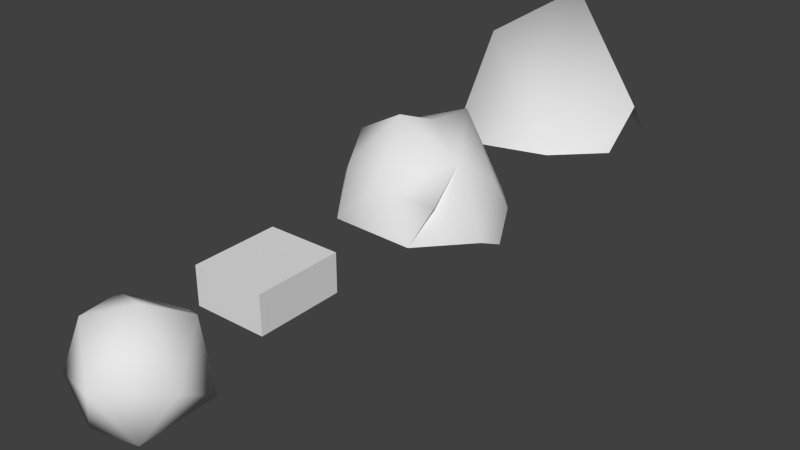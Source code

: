 # Source: limestone.blend  (saved by Blender 2.71.0; exported with 4.5.12 LTS)
import bpy
from mathutils import Matrix  # noqa: F401  (used for matrix-valued properties, if any)

bpy.ops.wm.read_factory_settings(use_empty=True)
scene = bpy.context.scene
scene.name = 'Scene'

# ---- collections
col_collection_1 = bpy.data.collections.new('Collection 1'); scene.collection.children.link(col_collection_1)

# ---- world
world_world = bpy.data.worlds.new('World'); scene.world = world_world
world_world.color = (0.05088, 0.05088, 0.05088)
world_world.use_sun_shadow = False
world_world.sun_shadow_jitter_overblur = 0.0
world_world.cycles.sampling_method = 'MANUAL'
world_world.cycles.sample_map_resolution = 256

# ---- meshes
me_icosphere_003 = bpy.data.meshes.new('Icosphere.003')
me_icosphere_003.from_pydata([(0.2855, 0.3344, 0.2982), (-0.2937, 0.3294, 0.2982), (-0.2878, -0.3606, 0.2982), (0.2913, -0.3557, -0.003888), (0.2855, 0.3344, -0.003888), (-0.2937, 0.3294, -0.003888), (-0.2878, -0.3606, -0.003888), (0.2913, -0.3557, 0.2982)], [], [(7, 0, 1, 2), (0, 7, 3, 4), (2, 1, 5, 6), (1, 0, 4, 5), (7, 2, 6, 3), (6, 5, 4, 3)])
_uv = me_icosphere_003.uv_layers.new(name='UVMap')
_uv.uv.foreach_set('vector', [0.6073, 0.4311, 0.5913, 0.6508, 0.4359, 0.6267, 0.4518, 0.407, 0.5913, 0.6508, 0.6073, 0.4311, 0.6835, 0.4311, 0.6839, 0.6508, 0.4518, 0.407, 0.4359, 0.6267, 0.36, 0.6267, 0.3596, 0.407, 0.4359, 0.6267, 0.5913, 0.6508, 0.6839, 0.6508, 1.002, 0.6267, 0.6073, 0.4311, 0.4518, 0.407, 1.002, 0.407, 0.6835, 0.4311, 1.002, 0.407, 1.002, 0.6267, 0.6839, 0.6508, 0.6835, 0.4311])
me_icosphere_003.use_remesh_preserve_volume = False
me_icosphere_003.use_remesh_preserve_attributes = False
me_icosphere_003.use_mirror_vertex_groups = False
me_icosphere_003.update()
me_icosphere_002 = bpy.data.meshes.new('Icosphere.002')
me_icosphere_002.from_pydata([(0.2556, -0.2398, 0.3563), (0.2556, 0.2312, 0.6487), (-0.2154, 0.2312, 0.6487), (-0.2154, -0.2398, 0.3563), (0.2933, -0.2903, -0.05103), (0.2933, 0.275, -0.05103), (-0.2719, 0.275, -0.05103), (-0.2719, -0.2903, -0.05103), (0.1967, -0.1809, 0.3991), (0.1967, 0.1723, 0.7306), (-0.1565, 0.1723, 0.6915), (-0.1565, -0.1809, 0.3991), (0.05007, 0.1723, 0.7144), (0.1967, -0.1071, 0.6997), (0.01144, -0.4392, -0.007713), (-0.4242, -0.007467, -0.01423), (0.4447, -0.006799, -0.01282), (0.01159, 0.4298, -0.01998)], [], [(3, 7, 14, 4), (0, 4, 16, 5), (2, 6, 15, 7), (0, 8, 11), (1, 5, 17, 6), (13, 9, 12), (0, 1, 9), (3, 11, 10), (2, 10, 12), (8, 0, 13), (10, 11, 12), (0, 3, 4), (1, 0, 5), (3, 2, 7), (3, 0, 11), (2, 1, 6), (13, 0, 9), (2, 3, 10), (2, 12, 1), (11, 8, 13), (12, 9, 1), (11, 13, 12)])
me_icosphere_002.polygons.foreach_set('use_smooth', [True] * 22)
_uv = me_icosphere_002.uv_layers.new(name='UVMap')
_uv.uv.foreach_set('vector', [0.2367, 1.032, 0.2036, 0.485, 0.3257, 0.4671, 0.4491, 0.3681, 0.4605, 0.9346, 0.4491, 0.3681, 0.583, 0.4231, 0.7173, 0.4367, 0.9467, 1.486, 0.9678, 0.5536, 1.088, 0.6008, 1.204, 0.485, 0.4605, 0.9346, 0.4619, 1.012, 0.2502, 1.085, 0.6636, 1.388, 0.7173, 0.4367, 0.8419, 0.5559, 0.9678, 0.5536, 0.4952, 1.429, 0.644, 1.504, 0.6968, 1.513, 0.4605, 0.9346, 0.6636, 1.388, 0.644, 1.504, 1.237, 1.032, 1.25, 1.085, 0.9365, 1.524, 0.9467, 1.486, 0.9365, 1.524, 0.6968, 1.513, 0.4619, 1.012, 0.4605, 0.9346, 0.4952, 1.429, 0.9365, 1.524, 1.25, 1.085, 0.6968, 1.513, 0.4605, 0.9346, 0.2367, 1.032, 0.4491, 0.3681, 0.6636, 1.388, 0.4605, 0.9346, 0.7173, 0.4367, 1.237, 1.032, 0.9467, 1.486, 1.204, 0.485, 0.2367, 1.032, 0.4605, 0.9346, 0.2502, 1.085, 0.9467, 1.486, 0.6636, 1.388, 0.9678, 0.5536, 0.4952, 1.429, 0.4605, 0.9346, 0.644, 1.504, 0.9467, 1.486, 1.237, 1.032, 0.9365, 1.524, 0.9467, 1.486, 0.6968, 1.513, 0.6636, 1.388, 0.2502, 1.085, 0.4619, 1.012, 0.4952, 1.429, 0.6968, 1.513, 0.644, 1.504, 0.6636, 1.388, 0.2502, 1.085, 0.4952, 1.429, 0.6968, 1.513])
me_icosphere_002.use_remesh_preserve_volume = False
me_icosphere_002.use_remesh_preserve_attributes = False
me_icosphere_002.use_mirror_vertex_groups = False
me_icosphere_002.update()
me_icosphere_001 = bpy.data.meshes.new('Icosphere.001')
me_icosphere_001.from_pydata([(-0.009992, 0.01933, 0.005427), (-0.01732, 0.04188, 0.02425), (-0.0337, 0.01933, 0.02425), (0.009191, 0.03326, 0.02425), (0.009191, 0.005392, 0.02425), (-0.01732, -0.003222, 0.02425), (-0.004857, 0.02045, 0.03407)], [], [(1, 2, 0), (3, 1, 0), (4, 3, 0), (5, 4, 0), (2, 5, 0), (5, 2, 6), (4, 5, 6), (3, 4, 6), (1, 3, 6), (2, 1, 6)])
me_icosphere_001.polygons.foreach_set('use_smooth', [True] * 10)
_uv = me_icosphere_001.uv_layers.new(name='UVMap')
_uv.uv.foreach_set('vector', [0.6762, 0.4943, 0.8807, 0.5152, 0.4397, 0.5676, 0.4613, 0.4851, 0.6762, 0.4943, 0.4397, 0.5676, 0.2632, 0.5003, 0.4613, 0.4851, 0.4397, 0.5676, 0.07687, 0.519, 0.2632, 0.5003, 0.4397, 0.5676, 0.8807, 0.5152, 1.077, 0.519, 0.4397, 0.5676, 1.077, 0.519, 0.8807, 0.5152, 1.29, 0.4657, 0.2632, 0.5003, 0.07687, 0.519, 0.2903, 0.4657, 0.4613, 0.4851, 0.2632, 0.5003, 0.2903, 0.4657, 0.6762, 0.4943, 0.4613, 0.4851, 0.2903, 0.4657, 0.8807, 0.5152, 0.6762, 0.4943, 1.29, 0.4657])
me_icosphere_001.use_remesh_preserve_volume = False
me_icosphere_001.use_remesh_preserve_attributes = False
me_icosphere_001.use_mirror_vertex_groups = False
me_icosphere_001.update()
me_icosphere = bpy.data.meshes.new('Icosphere')
me_icosphere.from_pydata([(-0.05998, 0.5058, -0.004102), (-0.02836, 0.3419, 0.4518), (0.2035, 0.4284, -0.004102), (0.3833, 0.2209, -0.004102), (0.4224, -0.05094, -0.004102), (0.3176, -0.09182, 0.4127), (0.3083, -0.3007, -0.004102), (0.2116, -0.1835, 0.4099), (0.07733, -0.4492, -0.004102), (0.06109, -0.2802, 0.4099), (-0.1973, -0.4492, -0.004102), (-0.1178, -0.2802, 0.4099), (-0.4283, -0.3007, -0.004102), (-0.2236, -0.153, 0.4123), (-0.5424, -0.05094, -0.004102), (-0.3866, 0.03563, 0.3623), (-0.5033, 0.2209, -0.004102), (-0.3587, 0.1578, 0.3641), (-0.3125, 0.5079, -0.01862), (-0.2319, 0.3696, 0.3328), (-0.1124, -0.2802, 0.4099), (-0.07435, 0.04075, 0.5586), (0.1302, -0.194, 0.5472), (0.06274, -0.265, 0.5682), (-0.03075, -0.265, 0.5682), (0.03407, -0.07535, 0.5532), (0.1401, 0.3454, 0.233), (0.3461, 0.1558, 0.1647), (0.1991, -0.07854, 0.4134), (0.0727, 0.3123, 0.4099), (0.09515, 0.3198, 0.3025), (0.3203, 0.03412, 0.2544), (0.1753, 0.1221, 0.4202), (0.1114, -0.3758, 0.1944), (0.2199, -0.3038, 0.2094), (0.2, -0.25, 0.3243), (0.09505, -0.3234, 0.2847), (0.08939, -0.3414, 0.1893), (0.1171, -0.3578, 0.2899), (0.2221, -0.2843, 0.3295), (0.1978, -0.2695, 0.2043), (-0.278, -0.1949, 0.1505), (-0.3923, -0.003452, 0.1421), (-0.2822, -0.1682, 0.396), (-0.4711, -0.05764, 0.4094), (-0.3268, -0.2026, 0.1814), (-0.4205, -0.04558, 0.1745), (0.1065, -0.1886, 0.5837), (0.05788, -0.2398, 0.5989), (-0.009544, -0.2398, 0.5989), (0.04885, -0.1337, 0.6078), (0.3705, 0.1097, 0.1573), (0.3514, -0.0004151, 0.1787), (0.4613, 0.01707, 0.07979), (0.4485, 0.168, 0.09071), (0.341, 0.1109, 0.1566), (0.3219, 0.0007675, 0.1781), (0.4227, 0.01862, 0.07898), (0.4099, 0.1695, 0.0899), (0.05542, 0.2193, 0.5183)], [], [(32, 31, 27), (56, 5, 4), (5, 7, 6), (9, 8, 37), (11, 10, 20), (11, 13, 41), (12, 41, 42), (42, 15, 17), (18, 19, 1), (16, 17, 19), (21, 20, 24), (13, 11, 20), (1, 19, 17), (24, 49, 50), (7, 21, 25), (20, 9, 23), (7, 22, 23), (26, 27, 3), (2, 0, 26), (31, 32, 5), (29, 32, 26), (27, 26, 32), (1, 59, 29), (39, 38, 33), (6, 40, 37), (35, 39, 34), (40, 34, 33), (36, 37, 33), (36, 38, 39), (42, 41, 45), (43, 44, 46), (42, 46, 44), (13, 43, 45), (13, 15, 44), (47, 50, 49), (22, 25, 50), (24, 23, 48), (22, 47, 48), (52, 53, 54), (3, 58, 57), (58, 55, 51), (58, 54, 53), (56, 57, 53), (56, 52, 51), (55, 27, 31), (7, 5, 28), (57, 56, 4), (56, 55, 31), (35, 7, 9), (31, 5, 56), (4, 5, 6), (9, 20, 8), (36, 35, 9), (9, 37, 36), (11, 41, 10), (20, 10, 8), (14, 12, 42), (16, 14, 42), (41, 12, 10), (0, 18, 1), (42, 17, 16), (18, 16, 19), (25, 21, 24), (25, 24, 50), (13, 21, 15), (21, 1, 17), (21, 17, 15), (13, 20, 21), (22, 7, 25), (24, 20, 23), (9, 7, 23), (2, 26, 3), (1, 30, 0), (1, 29, 30), (30, 29, 26), (0, 30, 26), (6, 7, 35), (5, 32, 28), (34, 39, 33), (21, 7, 28), (8, 6, 37), (6, 35, 40), (37, 40, 33), (40, 35, 34), (38, 36, 33), (35, 36, 39), (46, 42, 45), (45, 43, 46), (15, 42, 44), (41, 13, 45), (43, 13, 44), (48, 47, 49), (47, 22, 50), (49, 24, 48), (23, 22, 48), (51, 52, 54), (55, 58, 27), (4, 3, 57), (54, 58, 51), (57, 58, 53), (58, 3, 27), (52, 56, 53), (55, 56, 51), (59, 32, 29), (21, 59, 1), (32, 21, 28), (21, 32, 59)])
me_icosphere.polygons.foreach_set('use_smooth', [True] * 107)
_uv = me_icosphere.uv_layers.new(name='UVMap')
_uv.uv.foreach_set('vector', [0.8433, 0.7116, 0.8559, 0.4302, 0.9094, 0.4054, 0.8564, 0.3372, 0.8069, 0.5058, 0.8777, 0.0841, 0.8069, 0.5058, 0.7676, 0.5008, 0.7739, -0.008749, 0.7142, 0.5178, 0.6652, 0.01721, 0.7011, 0.2585, 0.6644, 0.6067, 0.578, 0.1537, 0.6659, 0.604, 0.6644, 0.6067, 0.6382, 0.7378, 0.5624, 0.4923, 0.5078, 0.3575, 0.5624, 0.4923, 0.4776, 0.6558, 0.4776, 0.6558, 0.5465, 0.8845, 0.5204, 0.9455, 1.213, 0.7704, 1.114, 0.9796, 0.9118, 0.9744, 0.3495, 0.7071, 0.5204, 0.9455, 0.1143, 0.9796, 0.7422, 0.9179, 0.6659, 0.604, 0.701, 0.7222, 0.6382, 0.7378, 0.6644, 0.6067, 0.6659, 0.604, 0.9118, 0.9744, 1.114, 0.9796, 0.5204, 0.9455, 0.701, 0.7222, 0.7104, 0.7558, 0.7401, 0.7986, 0.7676, 0.5008, 0.7422, 0.9179, 0.7472, 0.7894, 0.6659, 0.604, 0.7142, 0.5178, 0.7223, 0.6757, 0.7676, 0.5008, 0.7473, 0.6648, 0.7223, 0.6757, 0.967, 0.6859, 0.9094, 0.4054, 0.9601, 0.2663, 1.034, 0.48, 1.12, 0.6573, 0.967, 0.6859, 0.8559, 0.4302, 0.8433, 0.7116, 0.8069, 0.5058, 0.9099, 0.8667, 0.8433, 0.7116, 0.967, 0.6859, 0.9094, 0.4054, 0.967, 0.6859, 0.8433, 0.7116, 0.9118, 0.9744, 0.8457, 0.9222, 0.9099, 0.8667, 0.7509, 0.3593, 0.7121, 0.33, 0.703, 0.2319, 0.7739, -0.008749, 0.7478, 0.2619, 0.7011, 0.2585, 0.7524, 0.3859, 0.7509, 0.3593, 0.7463, 0.2352, 0.7478, 0.2619, 0.7463, 0.2352, 0.703, 0.2319, 0.7111, 0.3567, 0.7011, 0.2585, 0.703, 0.2319, 0.7111, 0.3567, 0.7121, 0.33, 0.7509, 0.3593, 0.4776, 0.6558, 0.5624, 0.4923, 0.5559, 0.5412, 0.6145, 0.7425, 0.5488, 0.9152, 0.4956, 0.6752, 0.4776, 0.6558, 0.4956, 0.6752, 0.5488, 0.9152, 0.6382, 0.7378, 0.6145, 0.7425, 0.5559, 0.5412, 0.6382, 0.7378, 0.5465, 0.8845, 0.5488, 0.9152, 0.7434, 0.7144, 0.7401, 0.7986, 0.7104, 0.7558, 0.7473, 0.6648, 0.7472, 0.7894, 0.7401, 0.7986, 0.701, 0.7222, 0.7223, 0.6757, 0.7255, 0.7223, 0.7473, 0.6648, 0.7434, 0.7144, 0.7255, 0.7223, 0.8591, 0.3225, 0.8865, 0.1848, 0.9246, 0.2918, 0.9601, 0.2663, 0.9262, 0.3112, 0.8854, 0.2042, 0.9262, 0.3112, 0.8971, 0.3734, 0.8973, 0.3587, 0.9262, 0.3112, 0.9246, 0.2918, 0.8865, 0.1848, 0.8564, 0.3372, 0.8854, 0.2042, 0.8865, 0.1848, 0.8564, 0.3372, 0.8591, 0.3225, 0.8973, 0.3587, 0.8971, 0.3734, 0.9094, 0.4054, 0.8559, 0.4302, 0.7676, 0.5008, 0.8069, 0.5058, 0.7889, 0.5732, 0.8854, 0.2042, 0.8564, 0.3372, 0.8777, 0.0841, 0.8564, 0.3372, 0.8971, 0.3734, 0.8559, 0.4302, 0.7524, 0.3859, 0.7676, 0.5008, 0.7142, 0.5178, 0.8559, 0.4302, 0.8069, 0.5058, 0.8564, 0.3372, 0.8777, 0.0841, 0.8069, 0.5058, 0.7739, -0.008749, 0.7142, 0.5178, 0.6659, 0.604, 0.6652, 0.01721, 0.7111, 0.3567, 0.7524, 0.3859, 0.7142, 0.5178, 0.7142, 0.5178, 0.7011, 0.2585, 0.7111, 0.3567, 0.6644, 0.6067, 0.5624, 0.4923, 0.578, 0.1537, 0.6659, 0.604, 0.578, 0.1537, 0.6652, 0.01721, 0.4378, 0.5638, 0.5078, 0.3575, 0.4776, 0.6558, 0.3495, 0.7071, 0.4378, 0.5638, 0.4776, 0.6558, 0.5624, 0.4923, 0.5078, 0.3575, 0.578, 0.1537, 1.12, 0.6573, 1.213, 0.7704, 0.9118, 0.9744, 0.4776, 0.6558, 0.5204, 0.9455, 0.3495, 0.7071, 0.2126, 0.7704, 0.3495, 0.7071, 0.1143, 0.9796, 0.7472, 0.7894, 0.7422, 0.9179, 0.701, 0.7222, 0.7472, 0.7894, 0.701, 0.7222, 0.7401, 0.7986, 0.6382, 0.7378, 0.7422, 0.9179, 0.5465, 0.8845, 0.7422, 0.9179, 0.9118, 0.9744, 0.5204, 0.9455, 0.7422, 0.9179, 0.5204, 0.9455, 0.5465, 0.8845, 0.6382, 0.7378, 0.6659, 0.604, 0.7422, 0.9179, 0.7473, 0.6648, 0.7676, 0.5008, 0.7472, 0.7894, 0.701, 0.7222, 0.6659, 0.604, 0.7223, 0.6757, 0.7142, 0.5178, 0.7676, 0.5008, 0.7223, 0.6757, 1.034, 0.48, 0.967, 0.6859, 0.9601, 0.2663, 0.9118, 0.9744, 0.9429, 0.7586, 1.12, 0.6573, 0.9118, 0.9744, 0.9099, 0.8667, 0.9429, 0.7586, 0.9429, 0.7586, 0.9099, 0.8667, 0.967, 0.6859, 1.12, 0.6573, 0.9429, 0.7586, 0.967, 0.6859, 0.7739, -0.008749, 0.7676, 0.5008, 0.7524, 0.3859, 0.8069, 0.5058, 0.8433, 0.7116, 0.7889, 0.5732, 0.7463, 0.2352, 0.7509, 0.3593, 0.703, 0.2319, 0.7422, 0.9179, 0.7676, 0.5008, 0.7889, 0.5732, 0.6652, 0.01721, 0.7739, -0.008749, 0.7011, 0.2585, 0.7739, -0.008749, 0.7524, 0.3859, 0.7478, 0.2619, 0.7011, 0.2585, 0.7478, 0.2619, 0.703, 0.2319, 0.7478, 0.2619, 0.7524, 0.3859, 0.7463, 0.2352, 0.7121, 0.33, 0.7111, 0.3567, 0.703, 0.2319, 0.7524, 0.3859, 0.7111, 0.3567, 0.7509, 0.3593, 0.4956, 0.6752, 0.4776, 0.6558, 0.5559, 0.5412, 0.5559, 0.5412, 0.6145, 0.7425, 0.4956, 0.6752, 0.5465, 0.8845, 0.4776, 0.6558, 0.5488, 0.9152, 0.5624, 0.4923, 0.6382, 0.7378, 0.5559, 0.5412, 0.6145, 0.7425, 0.6382, 0.7378, 0.5488, 0.9152, 0.7255, 0.7223, 0.7434, 0.7144, 0.7104, 0.7558, 0.7434, 0.7144, 0.7473, 0.6648, 0.7401, 0.7986, 0.7104, 0.7558, 0.701, 0.7222, 0.7255, 0.7223, 0.7223, 0.6757, 0.7473, 0.6648, 0.7255, 0.7223, 0.8973, 0.3587, 0.8591, 0.3225, 0.9246, 0.2918, 0.8971, 0.3734, 0.9262, 0.3112, 0.9094, 0.4054, 0.8777, 0.0841, 0.9601, 0.2663, 0.8854, 0.2042, 0.9246, 0.2918, 0.9262, 0.3112, 0.8973, 0.3587, 0.8854, 0.2042, 0.9262, 0.3112, 0.8865, 0.1848, 0.9262, 0.3112, 0.9601, 0.2663, 0.9094, 0.4054, 0.8591, 0.3225, 0.8564, 0.3372, 0.8865, 0.1848, 0.8971, 0.3734, 0.8564, 0.3372, 0.8973, 0.3587, 0.8457, 0.9222, 0.8433, 0.7116, 0.9099, 0.8667, 0.7422, 0.9179, 0.8457, 0.9222, 0.9118, 0.9744, 0.8433, 0.7116, 0.7422, 0.9179, 0.7889, 0.5732, 0.7422, 0.9179, 0.8433, 0.7116, 0.8457, 0.9222])
me_icosphere.use_remesh_preserve_volume = False
me_icosphere.use_remesh_preserve_attributes = False
me_icosphere.use_mirror_vertex_groups = False
me_icosphere.update()

# ---- objects
ob_icosphere_003 = bpy.data.objects.new('Icosphere.003', me_icosphere_003)
ob_icosphere_002 = bpy.data.objects.new('Icosphere.002', me_icosphere_002)
ob_icosphere_001 = bpy.data.objects.new('Icosphere.001', me_icosphere_001)
ob_icosphere = bpy.data.objects.new('Icosphere', me_icosphere)

# ---- transforms, parenting, visibility, modifiers, constraints
ob_icosphere_003.location = (0.0, -1.573, 0.0)
ob_icosphere_003.lineart.crease_threshold = 0.0
ob_icosphere_002.location = (0.0, 1.773, 0.0)
ob_icosphere_002.lineart.crease_threshold = 0.0
_m = ob_icosphere_002.modifiers.new('Subsurf', 'SUBSURF')
_m.uv_smooth = 'NONE'
_m.quality = 2
_m.levels = 5
_m.show_only_control_edges = False
_m = ob_icosphere_002.modifiers.new('Displace', 'DISPLACE')
_m.texture_coords = 'UV'
_m = ob_icosphere_002.modifiers.new('Decimate', 'DECIMATE')
_m.ratio = 0.02
ob_icosphere_001.location = (0.0, -2.654, 0.0)
ob_icosphere_001.lineart.crease_threshold = 0.0
_m = ob_icosphere_001.modifiers.new('Subsurf', 'SUBSURF')
_m.uv_smooth = 'PRESERVE_CORNERS'
_m.quality = 2
_m.levels = 2
_m.show_only_control_edges = False
_m = ob_icosphere_001.modifiers.new('Displace', 'DISPLACE')
_m.mid_level = 0.07576
_m.strength = 0.5
_m.texture_coords = 'UV'
_m = ob_icosphere_001.modifiers.new('Decimate', 'DECIMATE')
_m.ratio = 0.1
ob_icosphere.location = (0.0, 0.0, 0.0)
ob_icosphere.lineart.crease_threshold = 0.0
_m = ob_icosphere.modifiers.new('Subsurf', 'SUBSURF')
_m.uv_smooth = 'PRESERVE_CORNERS'
_m.quality = 2
_m.levels = 4
_m.show_only_control_edges = False
_m = ob_icosphere.modifiers.new('Displace', 'DISPLACE')
_m.strength = 0.5
_m.texture_coords = 'UV'
_m = ob_icosphere.modifiers.new('Decimate', 'DECIMATE')
_m.ratio = 0.01

# ---- collection membership
col_collection_1.objects.link(ob_icosphere_003)
col_collection_1.objects.link(ob_icosphere_002)
col_collection_1.objects.link(ob_icosphere_001)
col_collection_1.objects.link(ob_icosphere)

# ---- scene / render settings (as saved in the file)
scene.frame_start = 1; scene.frame_end = 250; scene.frame_set(1)
scene.render.engine = 'BLENDER_EEVEE_NEXT'
scene.render.resolution_percentage = 50
scene.render.dither_intensity = 0.0
scene.cycles.use_denoising = False
scene.cycles.samples = 10
scene.cycles.sampling_pattern = 'TABULATED_SOBOL'
scene.cycles.light_sampling_threshold = 0.0
scene.cycles.use_adaptive_sampling = False
scene.cycles.use_light_tree = False
scene.cycles.blur_glossy = 0.0
scene.cycles.volume_bounces = 1
scene.cycles.pixel_filter_type = 'GAUSSIAN'
scene.cycles.sample_clamp_indirect = 0.0
scene.view_settings.view_transform = 'Standard'
bpy.context.view_layer.update()

# ---- added for rendering (the .blend has no active camera and no usable light): camera, sun
cam_auto = bpy.data.cameras.new('AutoCamera')
cam_auto.lens = 50.0
cam_auto.sensor_width = 36.0
cam_auto.clip_end = 1000.0
ob_auto_camera = bpy.data.objects.new('AutoCamera', cam_auto)
scene.collection.objects.link(ob_auto_camera)
ob_auto_camera.location = (4.66048, -5.83963, 3.74272)
ob_auto_camera.rotation_euler = (1.09748, -7.21219e-08, 0.694738)
scene.camera = ob_auto_camera
light_auto_sun = bpy.data.lights.new('AutoSun', 'SUN')
light_auto_sun.energy = 3.0
light_auto_sun.angle = 0.0523599
ob_auto_sun = bpy.data.objects.new('AutoSun', light_auto_sun)
scene.collection.objects.link(ob_auto_sun)
ob_auto_sun.rotation_euler = (0.872665, 0.174533, 0.523599)
bpy.context.view_layer.update()
